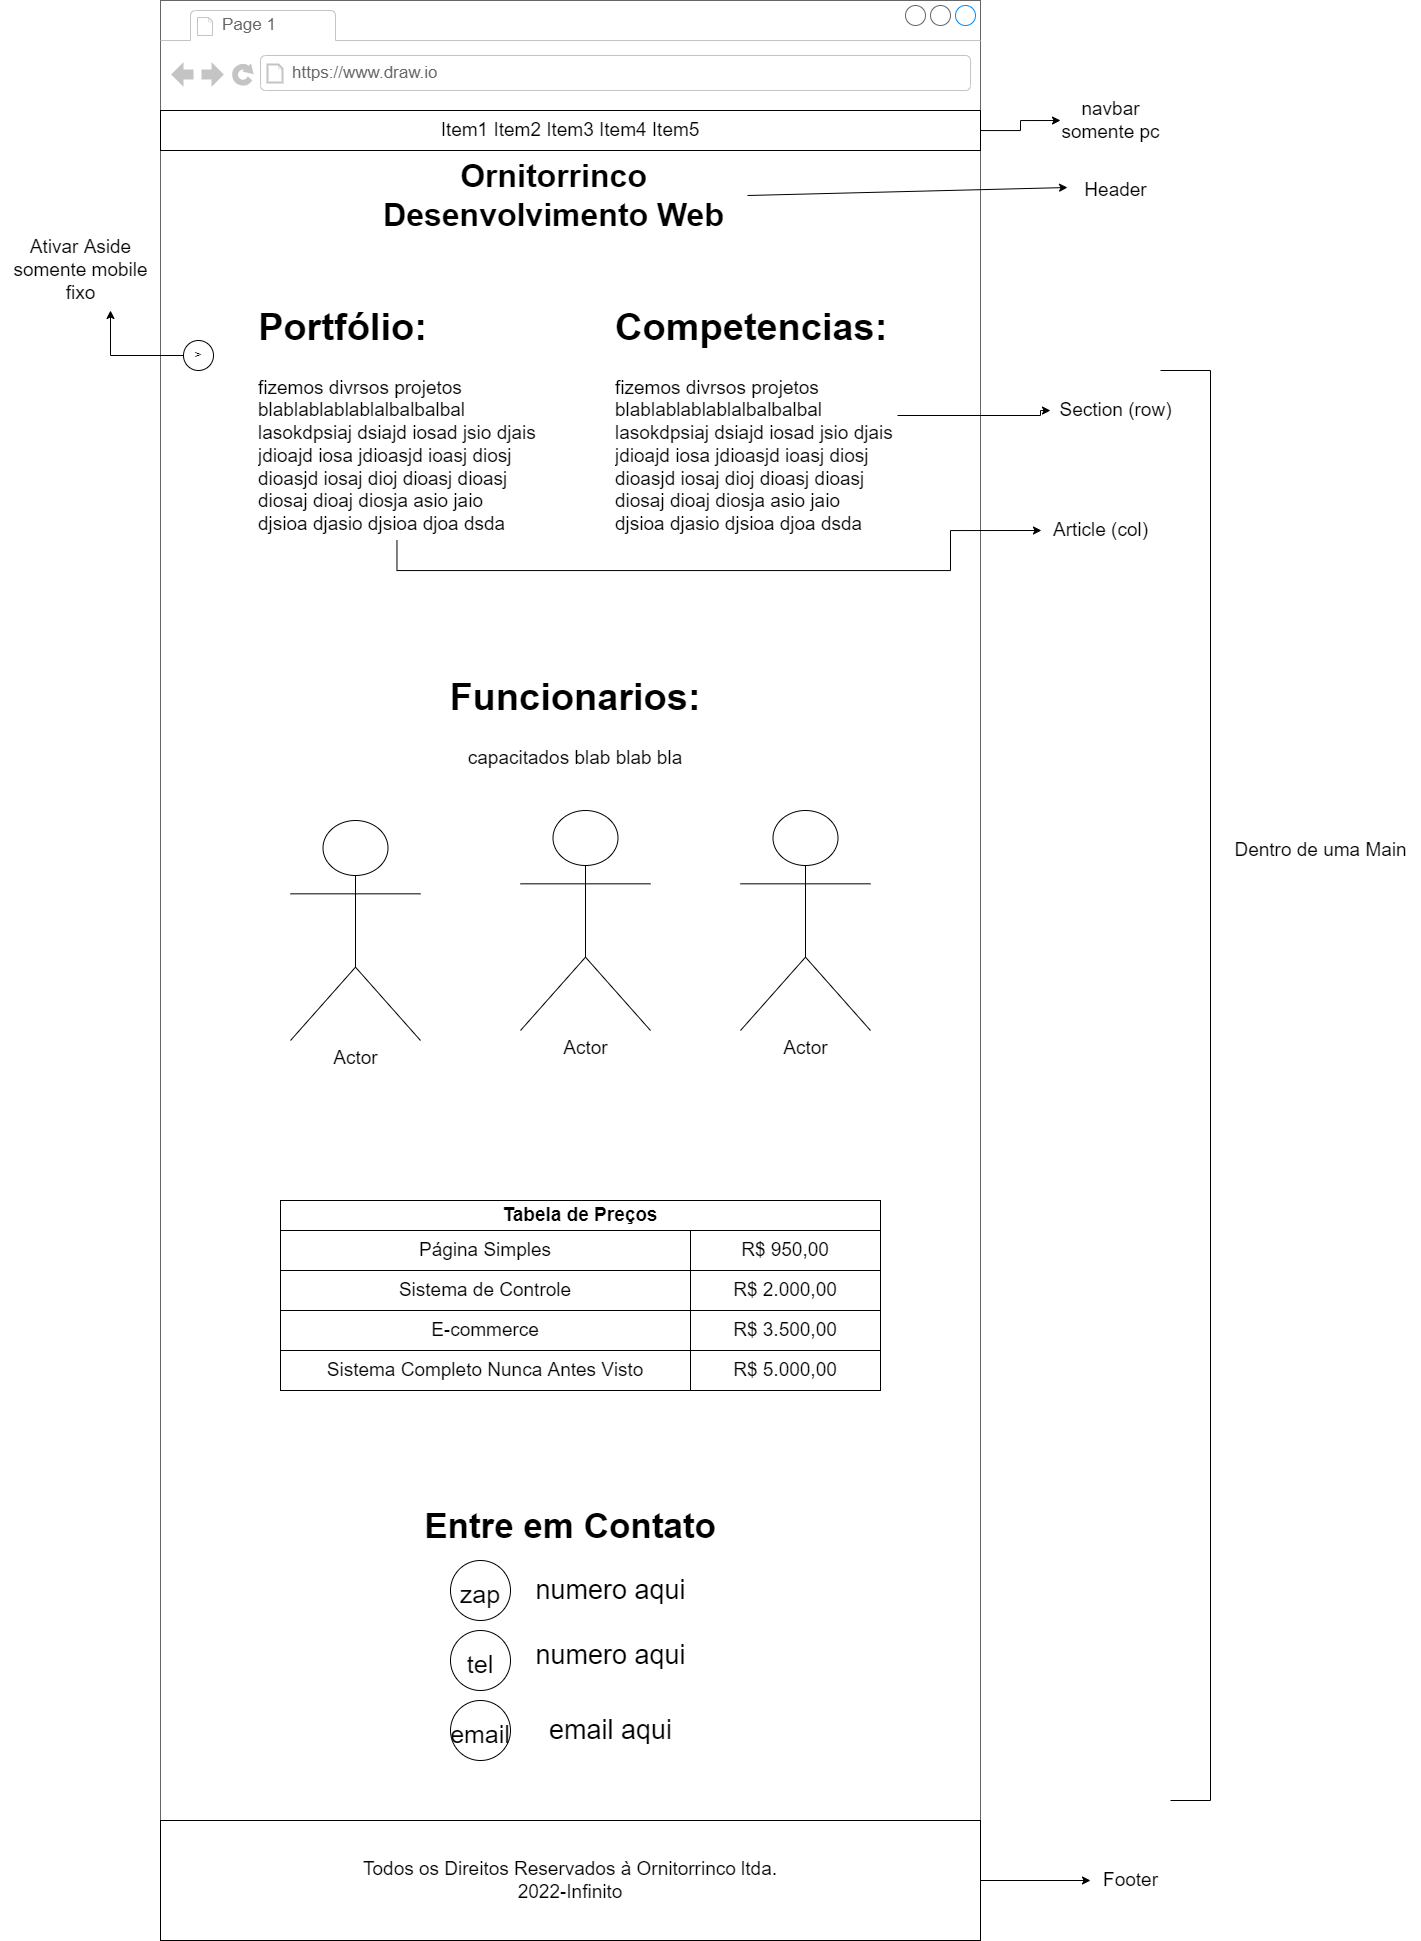

The diagram above was exported from draw.io. Its source (the exported page's mxGraphModel, read from the mxfile embedded in the PNG):
<mxGraphModel dx="2500" dy="867" grid="1" gridSize="10" guides="1" tooltips="1" connect="1" arrows="1" fold="1" page="1" pageScale="1" pageWidth="827" pageHeight="1169" math="0" shadow="0">
  <root>
    <mxCell id="0" />
    <mxCell id="1" parent="0" />
    <mxCell id="rX1pgOpb5elxn3teblBh-2" value="" style="strokeWidth=1;shadow=0;dashed=0;align=center;html=1;shape=mxgraph.mockup.containers.browserWindow;rSize=0;strokeColor=#666666;strokeColor2=#008cff;strokeColor3=#c4c4c4;mainText=,;recursiveResize=0;" vertex="1" parent="1">
      <mxGeometry x="20" y="10" width="820" height="1940" as="geometry" />
    </mxCell>
    <mxCell id="rX1pgOpb5elxn3teblBh-3" value="Page 1" style="strokeWidth=1;shadow=0;dashed=0;align=center;html=1;shape=mxgraph.mockup.containers.anchor;fontSize=17;fontColor=#666666;align=left;" vertex="1" parent="rX1pgOpb5elxn3teblBh-2">
      <mxGeometry x="60" y="12" width="110" height="26" as="geometry" />
    </mxCell>
    <mxCell id="rX1pgOpb5elxn3teblBh-4" value="https://www.draw.io" style="strokeWidth=1;shadow=0;dashed=0;align=center;html=1;shape=mxgraph.mockup.containers.anchor;rSize=0;fontSize=17;fontColor=#666666;align=left;" vertex="1" parent="rX1pgOpb5elxn3teblBh-2">
      <mxGeometry x="130" y="60" width="250" height="26" as="geometry" />
    </mxCell>
    <mxCell id="rX1pgOpb5elxn3teblBh-7" value="&amp;gt;" style="ellipse;whiteSpace=wrap;html=1;" vertex="1" parent="rX1pgOpb5elxn3teblBh-2">
      <mxGeometry x="23" y="340" width="30" height="30" as="geometry" />
    </mxCell>
    <mxCell id="rX1pgOpb5elxn3teblBh-10" value="&lt;b&gt;Ornitorrinco Desenvolvimento Web&lt;/b&gt;" style="text;html=1;strokeColor=none;fillColor=none;align=center;verticalAlign=middle;whiteSpace=wrap;rounded=0;fontSize=32;" vertex="1" parent="rX1pgOpb5elxn3teblBh-2">
      <mxGeometry x="200" y="170" width="387" height="50" as="geometry" />
    </mxCell>
    <mxCell id="rX1pgOpb5elxn3teblBh-15" value="&lt;h1&gt;Portfólio:&lt;/h1&gt;&lt;div&gt;fizemos divrsos projetos blablablablablalbalbalbal lasokdpsiaj dsiajd iosad jsio djais jdioajd iosa jdioasjd ioasj diosj dioasjd iosaj dioj dioasj dioasj diosaj dioaj diosja asio jaio djsioa djasio djsioa djoa dsda&lt;/div&gt;" style="text;html=1;strokeColor=none;fillColor=none;spacing=5;spacingTop=-20;whiteSpace=wrap;overflow=hidden;rounded=0;fontSize=19;" vertex="1" parent="rX1pgOpb5elxn3teblBh-2">
      <mxGeometry x="93" y="290" width="287" height="250" as="geometry" />
    </mxCell>
    <mxCell id="rX1pgOpb5elxn3teblBh-16" value="&lt;h1&gt;Competencias:&lt;/h1&gt;&lt;div&gt;fizemos divrsos projetos blablablablablalbalbalbal lasokdpsiaj dsiajd iosad jsio djais jdioajd iosa jdioasjd ioasj diosj dioasjd iosaj dioj dioasj dioasj diosaj dioaj diosja asio jaio djsioa djasio djsioa djoa dsda&lt;/div&gt;" style="text;html=1;strokeColor=none;fillColor=none;spacing=5;spacingTop=-20;whiteSpace=wrap;overflow=hidden;rounded=0;fontSize=19;" vertex="1" parent="rX1pgOpb5elxn3teblBh-2">
      <mxGeometry x="450" y="290" width="287" height="250" as="geometry" />
    </mxCell>
    <mxCell id="rX1pgOpb5elxn3teblBh-23" value="Item1 Item2 Item3 Item4 Item5" style="rounded=0;whiteSpace=wrap;html=1;fontSize=19;" vertex="1" parent="rX1pgOpb5elxn3teblBh-2">
      <mxGeometry y="110" width="820" height="40" as="geometry" />
    </mxCell>
    <mxCell id="rX1pgOpb5elxn3teblBh-27" value="&lt;h1 style=&quot;&quot;&gt;Funcionarios:&lt;/h1&gt;&lt;div&gt;capacitados blab blab bla&lt;/div&gt;" style="text;html=1;strokeColor=none;fillColor=none;spacing=5;spacingTop=-20;whiteSpace=wrap;overflow=hidden;rounded=0;fontSize=19;align=center;" vertex="1" parent="rX1pgOpb5elxn3teblBh-2">
      <mxGeometry x="30" y="660" width="770" height="190" as="geometry" />
    </mxCell>
    <mxCell id="rX1pgOpb5elxn3teblBh-28" value="Actor" style="shape=umlActor;verticalLabelPosition=bottom;verticalAlign=top;html=1;outlineConnect=0;fontSize=19;" vertex="1" parent="rX1pgOpb5elxn3teblBh-2">
      <mxGeometry x="130" y="820" width="130" height="220" as="geometry" />
    </mxCell>
    <mxCell id="rX1pgOpb5elxn3teblBh-29" value="Actor" style="shape=umlActor;verticalLabelPosition=bottom;verticalAlign=top;html=1;outlineConnect=0;fontSize=19;" vertex="1" parent="rX1pgOpb5elxn3teblBh-2">
      <mxGeometry x="360" y="810" width="130" height="220" as="geometry" />
    </mxCell>
    <mxCell id="rX1pgOpb5elxn3teblBh-30" value="Actor" style="shape=umlActor;verticalLabelPosition=bottom;verticalAlign=top;html=1;outlineConnect=0;fontSize=19;" vertex="1" parent="rX1pgOpb5elxn3teblBh-2">
      <mxGeometry x="580" y="810" width="130" height="220" as="geometry" />
    </mxCell>
    <mxCell id="rX1pgOpb5elxn3teblBh-37" value="" style="rounded=0;whiteSpace=wrap;html=1;fontSize=19;" vertex="1" parent="rX1pgOpb5elxn3teblBh-2">
      <mxGeometry x="120" y="1200" width="600" height="190" as="geometry" />
    </mxCell>
    <mxCell id="rX1pgOpb5elxn3teblBh-38" value="&lt;b&gt;Tabela de Preços&lt;/b&gt;" style="rounded=0;whiteSpace=wrap;html=1;fontSize=19;" vertex="1" parent="rX1pgOpb5elxn3teblBh-2">
      <mxGeometry x="120" y="1200" width="600" height="30" as="geometry" />
    </mxCell>
    <mxCell id="rX1pgOpb5elxn3teblBh-39" value="Página Simples" style="rounded=0;whiteSpace=wrap;html=1;fontSize=19;" vertex="1" parent="rX1pgOpb5elxn3teblBh-2">
      <mxGeometry x="120" y="1230" width="410" height="40" as="geometry" />
    </mxCell>
    <mxCell id="rX1pgOpb5elxn3teblBh-40" value="R$ 950,00" style="rounded=0;whiteSpace=wrap;html=1;fontSize=19;" vertex="1" parent="rX1pgOpb5elxn3teblBh-2">
      <mxGeometry x="530" y="1230" width="190" height="40" as="geometry" />
    </mxCell>
    <mxCell id="rX1pgOpb5elxn3teblBh-41" value="Sistema de Controle" style="rounded=0;whiteSpace=wrap;html=1;fontSize=19;" vertex="1" parent="rX1pgOpb5elxn3teblBh-2">
      <mxGeometry x="120" y="1270" width="410" height="40" as="geometry" />
    </mxCell>
    <mxCell id="rX1pgOpb5elxn3teblBh-42" value="R$ 2.000,00" style="rounded=0;whiteSpace=wrap;html=1;fontSize=19;" vertex="1" parent="rX1pgOpb5elxn3teblBh-2">
      <mxGeometry x="530" y="1270" width="190" height="40" as="geometry" />
    </mxCell>
    <mxCell id="rX1pgOpb5elxn3teblBh-43" value="E-commerce" style="rounded=0;whiteSpace=wrap;html=1;fontSize=19;" vertex="1" parent="rX1pgOpb5elxn3teblBh-2">
      <mxGeometry x="120" y="1310" width="410" height="40" as="geometry" />
    </mxCell>
    <mxCell id="rX1pgOpb5elxn3teblBh-44" value="R$ 3.500,00" style="rounded=0;whiteSpace=wrap;html=1;fontSize=19;" vertex="1" parent="rX1pgOpb5elxn3teblBh-2">
      <mxGeometry x="530" y="1310" width="190" height="40" as="geometry" />
    </mxCell>
    <mxCell id="rX1pgOpb5elxn3teblBh-45" value="Sistema Completo Nunca Antes Visto" style="rounded=0;whiteSpace=wrap;html=1;fontSize=19;" vertex="1" parent="rX1pgOpb5elxn3teblBh-2">
      <mxGeometry x="120" y="1350" width="410" height="40" as="geometry" />
    </mxCell>
    <mxCell id="rX1pgOpb5elxn3teblBh-46" value="R$ 5.000,00" style="rounded=0;whiteSpace=wrap;html=1;fontSize=19;" vertex="1" parent="rX1pgOpb5elxn3teblBh-2">
      <mxGeometry x="530" y="1350" width="190" height="40" as="geometry" />
    </mxCell>
    <mxCell id="rX1pgOpb5elxn3teblBh-47" value="Todos os Direitos Reservados à Ornitorrinco ltda.&lt;br&gt;2022-Infinito" style="rounded=0;whiteSpace=wrap;html=1;fontSize=19;" vertex="1" parent="rX1pgOpb5elxn3teblBh-2">
      <mxGeometry y="1820" width="820" height="120" as="geometry" />
    </mxCell>
    <mxCell id="rX1pgOpb5elxn3teblBh-50" value="Entre em Contato" style="text;html=1;strokeColor=none;fillColor=none;align=center;verticalAlign=middle;whiteSpace=wrap;rounded=0;fontSize=35;fontStyle=1" vertex="1" parent="rX1pgOpb5elxn3teblBh-2">
      <mxGeometry x="220" y="1510" width="380" height="30" as="geometry" />
    </mxCell>
    <mxCell id="rX1pgOpb5elxn3teblBh-51" value="&lt;font style=&quot;font-size: 25px;&quot;&gt;zap&lt;/font&gt;" style="ellipse;whiteSpace=wrap;html=1;aspect=fixed;fontSize=35;" vertex="1" parent="rX1pgOpb5elxn3teblBh-2">
      <mxGeometry x="290" y="1560" width="60" height="60" as="geometry" />
    </mxCell>
    <mxCell id="rX1pgOpb5elxn3teblBh-52" value="numero aqui" style="text;html=1;align=center;verticalAlign=middle;resizable=0;points=[];autosize=1;strokeColor=none;fillColor=none;fontSize=27;" vertex="1" parent="rX1pgOpb5elxn3teblBh-2">
      <mxGeometry x="365" y="1565" width="170" height="50" as="geometry" />
    </mxCell>
    <mxCell id="rX1pgOpb5elxn3teblBh-53" value="&lt;span style=&quot;font-size: 25px;&quot;&gt;tel&lt;/span&gt;" style="ellipse;whiteSpace=wrap;html=1;aspect=fixed;fontSize=35;" vertex="1" parent="rX1pgOpb5elxn3teblBh-2">
      <mxGeometry x="290" y="1630" width="60" height="60" as="geometry" />
    </mxCell>
    <mxCell id="rX1pgOpb5elxn3teblBh-54" value="numero aqui" style="text;html=1;align=center;verticalAlign=middle;resizable=0;points=[];autosize=1;strokeColor=none;fillColor=none;fontSize=27;" vertex="1" parent="rX1pgOpb5elxn3teblBh-2">
      <mxGeometry x="365" y="1630" width="170" height="50" as="geometry" />
    </mxCell>
    <mxCell id="rX1pgOpb5elxn3teblBh-55" value="&lt;span style=&quot;font-size: 25px;&quot;&gt;email&lt;/span&gt;" style="ellipse;whiteSpace=wrap;html=1;aspect=fixed;fontSize=35;" vertex="1" parent="rX1pgOpb5elxn3teblBh-2">
      <mxGeometry x="290" y="1700" width="60" height="60" as="geometry" />
    </mxCell>
    <mxCell id="rX1pgOpb5elxn3teblBh-56" value="email aqui" style="text;html=1;align=center;verticalAlign=middle;resizable=0;points=[];autosize=1;strokeColor=none;fillColor=none;fontSize=27;" vertex="1" parent="rX1pgOpb5elxn3teblBh-2">
      <mxGeometry x="375" y="1705" width="150" height="50" as="geometry" />
    </mxCell>
    <mxCell id="rX1pgOpb5elxn3teblBh-11" value="" style="endArrow=classic;html=1;rounded=0;fontSize=32;exitX=1;exitY=0.5;exitDx=0;exitDy=0;entryX=-0.033;entryY=0.54;entryDx=0;entryDy=0;entryPerimeter=0;" edge="1" parent="1" source="rX1pgOpb5elxn3teblBh-10" target="rX1pgOpb5elxn3teblBh-12">
      <mxGeometry width="50" height="50" relative="1" as="geometry">
        <mxPoint x="500" y="230" as="sourcePoint" />
        <mxPoint x="860" y="145" as="targetPoint" />
      </mxGeometry>
    </mxCell>
    <mxCell id="rX1pgOpb5elxn3teblBh-12" value="&lt;font style=&quot;font-size: 19px;&quot;&gt;Header&lt;/font&gt;" style="text;html=1;align=center;verticalAlign=middle;resizable=0;points=[];autosize=1;strokeColor=none;fillColor=none;fontSize=32;" vertex="1" parent="1">
      <mxGeometry x="930" y="170" width="90" height="50" as="geometry" />
    </mxCell>
    <mxCell id="rX1pgOpb5elxn3teblBh-13" style="edgeStyle=orthogonalEdgeStyle;rounded=0;orthogonalLoop=1;jettySize=auto;html=1;exitX=0;exitY=0.5;exitDx=0;exitDy=0;fontSize=19;" edge="1" parent="1" source="rX1pgOpb5elxn3teblBh-7">
      <mxGeometry relative="1" as="geometry">
        <mxPoint x="-30" y="319.9999999999999" as="targetPoint" />
      </mxGeometry>
    </mxCell>
    <mxCell id="rX1pgOpb5elxn3teblBh-14" value="Ativar Aside&lt;br&gt;somente mobile&lt;br&gt;fixo" style="text;html=1;align=center;verticalAlign=middle;resizable=0;points=[];autosize=1;strokeColor=none;fillColor=none;fontSize=19;" vertex="1" parent="1">
      <mxGeometry x="-140" y="240" width="160" height="80" as="geometry" />
    </mxCell>
    <mxCell id="rX1pgOpb5elxn3teblBh-19" style="edgeStyle=orthogonalEdgeStyle;rounded=0;orthogonalLoop=1;jettySize=auto;html=1;fontSize=19;" edge="1" parent="1" source="rX1pgOpb5elxn3teblBh-16">
      <mxGeometry relative="1" as="geometry">
        <mxPoint x="910" y="420" as="targetPoint" />
        <Array as="points">
          <mxPoint x="900" y="425" />
        </Array>
      </mxGeometry>
    </mxCell>
    <mxCell id="rX1pgOpb5elxn3teblBh-20" value="Section (row)" style="text;html=1;align=center;verticalAlign=middle;resizable=0;points=[];autosize=1;strokeColor=none;fillColor=none;fontSize=19;" vertex="1" parent="1">
      <mxGeometry x="905" y="400" width="140" height="40" as="geometry" />
    </mxCell>
    <mxCell id="rX1pgOpb5elxn3teblBh-21" style="edgeStyle=orthogonalEdgeStyle;rounded=0;orthogonalLoop=1;jettySize=auto;html=1;fontSize=19;entryX=0.008;entryY=0.5;entryDx=0;entryDy=0;entryPerimeter=0;" edge="1" parent="1" source="rX1pgOpb5elxn3teblBh-15" target="rX1pgOpb5elxn3teblBh-22">
      <mxGeometry relative="1" as="geometry">
        <mxPoint x="900" y="410" as="targetPoint" />
        <Array as="points">
          <mxPoint x="257" y="580" />
          <mxPoint x="810" y="580" />
          <mxPoint x="810" y="540" />
        </Array>
      </mxGeometry>
    </mxCell>
    <mxCell id="rX1pgOpb5elxn3teblBh-22" value="Article (col)" style="text;html=1;align=center;verticalAlign=middle;resizable=0;points=[];autosize=1;strokeColor=none;fillColor=none;fontSize=19;" vertex="1" parent="1">
      <mxGeometry x="900" y="520" width="120" height="40" as="geometry" />
    </mxCell>
    <mxCell id="rX1pgOpb5elxn3teblBh-24" style="edgeStyle=orthogonalEdgeStyle;rounded=0;orthogonalLoop=1;jettySize=auto;html=1;fontSize=19;" edge="1" parent="1" source="rX1pgOpb5elxn3teblBh-23">
      <mxGeometry relative="1" as="geometry">
        <mxPoint x="920" y="130" as="targetPoint" />
      </mxGeometry>
    </mxCell>
    <mxCell id="rX1pgOpb5elxn3teblBh-25" value="navbar&lt;br&gt;somente pc" style="text;html=1;align=center;verticalAlign=middle;resizable=0;points=[];autosize=1;strokeColor=none;fillColor=none;fontSize=19;" vertex="1" parent="1">
      <mxGeometry x="910" y="100" width="120" height="60" as="geometry" />
    </mxCell>
    <mxCell id="rX1pgOpb5elxn3teblBh-33" value="Dentro de uma Main" style="text;html=1;align=center;verticalAlign=middle;resizable=0;points=[];autosize=1;strokeColor=none;fillColor=none;fontSize=19;" vertex="1" parent="1">
      <mxGeometry x="1080" y="840" width="200" height="40" as="geometry" />
    </mxCell>
    <mxCell id="rX1pgOpb5elxn3teblBh-34" value="" style="endArrow=none;html=1;rounded=0;fontSize=19;" edge="1" parent="1">
      <mxGeometry width="50" height="50" relative="1" as="geometry">
        <mxPoint x="1030" y="1810" as="sourcePoint" />
        <mxPoint x="1020" y="380" as="targetPoint" />
        <Array as="points">
          <mxPoint x="1070" y="1810" />
          <mxPoint x="1070" y="380" />
        </Array>
      </mxGeometry>
    </mxCell>
    <mxCell id="rX1pgOpb5elxn3teblBh-48" style="edgeStyle=orthogonalEdgeStyle;rounded=0;orthogonalLoop=1;jettySize=auto;html=1;fontSize=19;" edge="1" parent="1" source="rX1pgOpb5elxn3teblBh-47">
      <mxGeometry relative="1" as="geometry">
        <mxPoint x="950" y="1890" as="targetPoint" />
      </mxGeometry>
    </mxCell>
    <mxCell id="rX1pgOpb5elxn3teblBh-49" value="Footer" style="text;html=1;align=center;verticalAlign=middle;resizable=0;points=[];autosize=1;strokeColor=none;fillColor=none;fontSize=19;" vertex="1" parent="1">
      <mxGeometry x="950" y="1870" width="80" height="40" as="geometry" />
    </mxCell>
  </root>
</mxGraphModel>